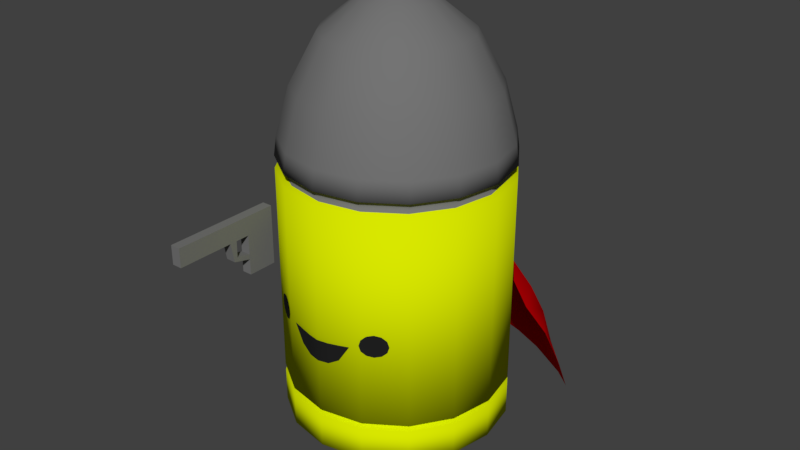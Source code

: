 # Source: Player.blend  (saved by Blender 2.79.0; exported with 4.5.12 LTS)
import bpy
from mathutils import Matrix  # noqa: F401  (used for matrix-valued properties, if any)

bpy.ops.wm.read_factory_settings(use_empty=True)
scene = bpy.context.scene
scene.name = 'Scene'

# ---- collections
col_collection_1 = bpy.data.collections.new('Collection 1'); scene.collection.children.link(col_collection_1)

# ---- materials (node trees are filled in below, after node groups)
mat_player_yellow = bpy.data.materials.new('Player yellow')
mat_player_yellow.alpha_threshold = 0.0
mat_player_yellow.roughness = 0.5
mat_player_grey = bpy.data.materials.new('Player Grey')
mat_player_grey.alpha_threshold = 0.0
mat_player_grey.roughness = 0.5
mat_player_black = bpy.data.materials.new('Player Black')
mat_player_black.alpha_threshold = 0.0
mat_player_black.roughness = 0.5
mat_player_red = bpy.data.materials.new('Player Red')
mat_player_red.alpha_threshold = 0.0
mat_player_red.roughness = 0.5

# ---- material node trees
mat_player_yellow.use_nodes = True; mat_player_yellow.node_tree.nodes.clear()
_N = mat_player_yellow.node_tree.nodes; _L = mat_player_yellow.node_tree.links
n0 = _N.new('ShaderNodeOutputMaterial'); n0.name = 'Material Output'; n0.location = (300, 300)
n1 = _N.new('ShaderNodeBsdfDiffuse'); n1.name = 'Diffuse BSDF'; n1.location = (10, 300)
n1.inputs[0].default_value = (0.6913, 0.8, 0.0, 1.0)
_L.new(n1.outputs[0], n0.inputs[0])
n0.is_active_output = True
mat_player_grey.use_nodes = True; mat_player_grey.node_tree.nodes.clear()
_N = mat_player_grey.node_tree.nodes; _L = mat_player_grey.node_tree.links
n0 = _N.new('ShaderNodeOutputMaterial'); n0.name = 'Material Output'; n0.location = (300, 300)
n1 = _N.new('ShaderNodeBsdfDiffuse'); n1.name = 'Diffuse BSDF'; n1.location = (10, 300)
n1.inputs[0].default_value = (0.1734, 0.1734, 0.1734, 1.0)
_L.new(n1.outputs[0], n0.inputs[0])
n0.is_active_output = True
mat_player_black.use_nodes = True; mat_player_black.node_tree.nodes.clear()
_N = mat_player_black.node_tree.nodes; _L = mat_player_black.node_tree.links
n0 = _N.new('ShaderNodeOutputMaterial'); n0.name = 'Material Output'; n0.location = (300, 300)
n1 = _N.new('ShaderNodeBsdfDiffuse'); n1.name = 'Diffuse BSDF'; n1.location = (10, 300)
n1.inputs[0].default_value = (0.01599, 0.01599, 0.01599, 1.0)
_L.new(n1.outputs[0], n0.inputs[0])
n0.is_active_output = True
mat_player_red.use_nodes = True; mat_player_red.node_tree.nodes.clear()
_N = mat_player_red.node_tree.nodes; _L = mat_player_red.node_tree.links
n0 = _N.new('ShaderNodeOutputMaterial'); n0.name = 'Material Output'; n0.location = (300, 300)
n1 = _N.new('ShaderNodeBsdfDiffuse'); n1.name = 'Diffuse BSDF'; n1.location = (10, 300)
n1.inputs[0].default_value = (0.8, 0.0, 0.00245, 1.0)
_L.new(n1.outputs[0], n0.inputs[0])
n0.is_active_output = True

# ---- world
world_world = bpy.data.worlds.new('World'); scene.world = world_world
world_world.color = (0.05088, 0.05088, 0.05088)
world_world.use_sun_shadow = False
world_world.sun_shadow_jitter_overblur = 0.0
world_world.cycles.sampling_method = 'MANUAL'

# ---- meshes
me_cylinder = bpy.data.meshes.new('Cylinder')
me_cylinder.from_pydata([(0.08079, 0.195, 0.08445), (0.07889, 0.1905, 0.6216), (0.1493, 0.1493, 0.08445), (0.1458, 0.1458, 0.6216), (0.195, 0.08079, 0.08445), (0.1905, 0.07889, 0.6216), (0.2105, -1.824e-08, 0.08424), (0.2061, -1.8e-08, 0.6216), (0.195, -0.08079, 0.08445), (0.1905, -0.07889, 0.6216), (0.1493, -0.1493, 0.08445), (0.1458, -0.1458, 0.6216), (0.08079, -0.195, 0.08445), (0.07889, -0.1905, 0.6216), (-0.001181, -4.451e-09, 0.08687), (0.06971, 0.1683, 0.7104), (0.1288, 0.1288, 0.7104), (0.1683, 0.06971, 0.7104), (0.1822, -1.642e-08, 0.7104), (0.1683, -0.06972, 0.7104), (0.1288, -0.1288, 0.7104), (0.06971, -0.1683, 0.7104), (0.05084, 0.1227, 0.8021), (0.09395, 0.09395, 0.8021), (0.1227, 0.05084, 0.8021), (0.1329, -1.401e-08, 0.8021), (0.1227, -0.05084, 0.8021), (0.09395, -0.09395, 0.8021), (0.05084, -0.1227, 0.8021), (0.02555, 0.06168, 0.8551), (0.04721, 0.04721, 0.8551), (0.06168, 0.02555, 0.8551), (0.06677, -8.437e-09, 0.8551), (0.06168, -0.02555, 0.8551), (0.04721, -0.04721, 0.8551), (0.02555, -0.06168, 0.8551), (0.00873, 0.02108, 0.8742), (0.01613, 0.01613, 0.8742), (0.02108, 0.00873, 0.8742), (0.02281, -5.507e-09, 0.8742), (0.02108, -0.00873, 0.8742), (0.01613, -0.01613, 0.8742), (0.00873, -0.02108, 0.8742), (0.08079, 0.195, 0.5855), (0.1493, 0.1493, 0.5855), (0.195, 0.08079, 0.5855), (0.2111, -1.833e-08, 0.5855), (0.195, -0.08079, 0.5855), (0.1493, -0.1493, 0.5855), (0.08079, -0.195, 0.5855), (0.08079, 0.195, 0.5629), (0.1493, 0.1493, 0.5629), (0.195, 0.08079, 0.5629), (0.2111, -1.833e-08, 0.5629), (0.195, -0.08079, 0.5629), (0.1493, -0.1493, 0.5629), (0.08079, -0.195, 0.5629), (0.07581, -0.183, 0.5855), (0.1401, -0.1401, 0.5855), (0.183, -0.07581, 0.5855), (0.1981, -1.82e-08, 0.5855), (0.183, 0.07581, 0.5855), (0.1401, 0.1401, 0.5855), (0.07581, 0.183, 0.5855), (0.07581, 0.183, 0.5629), (0.1401, 0.1401, 0.5629), (0.183, 0.07581, 0.5629), (0.1981, -1.82e-08, 0.5629), (0.183, -0.07581, 0.5629), (0.1401, -0.1401, 0.5629), (0.07581, -0.183, 0.5629), (0.08079, 0.195, 0.1614), (0.08079, 0.195, 0.1487), (0.1493, 0.1493, 0.1614), (0.1493, 0.1493, 0.1487), (0.195, 0.08079, 0.1614), (0.195, 0.08079, 0.1487), (0.2111, -1.833e-08, 0.1614), (0.2111, -1.833e-08, 0.1487), (0.195, -0.08079, 0.1614), (0.195, -0.08079, 0.1487), (0.1493, -0.1493, 0.1614), (0.1493, -0.1493, 0.1487), (0.08079, -0.195, 0.1614), (0.08079, -0.195, 0.1487), (0.07507, 0.1812, 0.1614), (0.07507, 0.1812, 0.1487), (0.1387, 0.1387, 0.1614), (0.1387, 0.1387, 0.1487), (0.1812, 0.07507, 0.1614), (0.1812, 0.07507, 0.1487), (0.1962, -1.833e-08, 0.1614), (0.1962, -1.833e-08, 0.1487), (0.1812, -0.07507, 0.1614), (0.1812, -0.07507, 0.1487), (0.1387, -0.1387, 0.1614), (0.1387, -0.1387, 0.1487), (0.07507, -0.1812, 0.1614), (0.07507, -0.1812, 0.1487), (0.09138, 0.03986, 0.08323), (0.09138, 0.05207, 0.0238), (0.09138, 0.03986, 0.009848), (0.09138, 0.02157, 0.002152), (0.1022, 0.01868, 0.09595), (0.1113, 0.03452, 0.08323), (0.1174, 0.0451, 0.0642), (0.1196, 0.04881, 0.04288), (0.1174, 0.0451, 0.0238), (0.1113, 0.03452, 0.009848), (0.1022, 0.01868, 0.002152), (0.09138, -4.255e-09, 0.1004), (0.1101, 0.01079, 0.09595), (0.1259, 0.01993, 0.08323), (0.1365, 0.02604, 0.0642), (0.1402, 0.02818, 0.04288), (0.1365, 0.02604, 0.0238), (0.1259, 0.01993, 0.009848), (0.1101, 0.01079, 0.002152), (0.1129, 1.885e-10, 0.09595), (0.1312, -6.514e-10, 0.08323), (0.1435, -2.331e-09, 0.0642), (0.1477, -6.514e-10, 0.04288), (0.1435, -2.331e-09, 0.0238), (0.1312, -6.514e-10, 0.009848), (0.1129, 1.885e-10, 0.002152), (0.1101, -0.01079, 0.09595), (0.1259, -0.01993, 0.08323), (0.1365, -0.02604, 0.0642), (0.1402, -0.02818, 0.04288), (0.1365, -0.02604, 0.0238), (0.1259, -0.01993, 0.009848), (0.1101, -0.01079, 0.002152), (0.1022, -0.01868, 0.09595), (0.1113, -0.03452, 0.08323), (0.1174, -0.0451, 0.0642), (0.1196, -0.04881, 0.04288), (0.1174, -0.0451, 0.0238), (0.1113, -0.03452, 0.009848), (0.1022, -0.01868, 0.002152), (0.09138, -0.02157, 0.09595), (0.09138, -0.03986, 0.08323), (0.09138, -0.05207, 0.0642), (0.09138, -0.05637, 0.04288), (0.09138, -0.05207, 0.0238), (0.09138, -0.03986, 0.009848), (0.09138, -0.02157, 0.002152), (0.08059, -0.01868, 0.09595), (0.07145, -0.03452, 0.08323), (0.06534, -0.0451, 0.0642), (0.0632, -0.04881, 0.04288), (0.06534, -0.0451, 0.0238), (0.07145, -0.03452, 0.009848), (0.08059, -0.01868, 0.002152), (0.0727, -0.01079, 0.09595), (0.05686, -0.01993, 0.08323), (0.04628, -0.02604, 0.0642), (0.04256, -0.02818, 0.04288), (0.04628, -0.02604, 0.0238), (0.05686, -0.01993, 0.009848), (0.0727, -0.01079, 0.002152), (0.06981, 1.028e-09, 0.09595), (0.05152, 4.388e-09, 0.08323), (0.0393, 2.708e-09, 0.0642), (0.03501, 4.388e-09, 0.04288), (0.0393, 2.708e-09, 0.0238), (0.05152, 4.388e-09, 0.009848), (0.06981, 1.028e-09, 0.002152), (0.0727, 0.01079, 0.09595), (0.05686, 0.01993, 0.08323), (0.04628, 0.02604, 0.0642), (0.04256, 0.02818, 0.04288), (0.04628, 0.02604, 0.0238), (0.05686, 0.01993, 0.009848), (0.0727, 0.01079, 0.002152), (0.09138, 7.5e-16, 0.0), (0.08059, 0.01868, 0.09595), (0.07145, 0.03452, 0.08323), (0.06534, 0.0451, 0.0642), (0.0632, 0.04881, 0.04288), (0.06534, 0.0451, 0.0238), (0.07145, 0.03452, 0.009848), (0.08059, 0.01868, 0.002152), (0.09138, 0.02157, 0.09595), (0.09138, 0.05207, 0.0642), (0.09138, 0.05637, 0.04288), (0.0, 0.2111, 0.08445), (0.0, 0.2061, 0.6216), (-0.08079, 0.195, 0.08445), (-0.07889, 0.1905, 0.6216), (-0.1493, 0.1493, 0.08445), (-0.1458, 0.1458, 0.6216), (-0.195, 0.08079, 0.08445), (-0.1905, 0.07889, 0.6216), (-0.2105, -1.824e-08, 0.08424), (-0.2061, -1.8e-08, 0.6216), (-0.195, -0.08079, 0.08445), (-0.1905, -0.07889, 0.6216), (-0.1493, -0.1493, 0.08445), (-0.1458, -0.1458, 0.6216), (-0.08079, -0.195, 0.08445), (-0.07889, -0.1905, 0.6216), (0.0, -0.2111, 0.08445), (0.0, -0.2061, 0.6216), (0.001181, -4.451e-09, 0.08687), (-0.06971, 0.1683, 0.7104), (0.0, 0.1822, 0.7104), (-0.1288, 0.1288, 0.7104), (-0.1683, 0.06971, 0.7104), (-0.1822, -1.642e-08, 0.7104), (-0.1683, -0.06972, 0.7104), (-0.1288, -0.1288, 0.7104), (-0.06971, -0.1683, 0.7104), (0.0, -0.1822, 0.7104), (-0.05084, 0.1227, 0.8021), (0.0, 0.1329, 0.8021), (-0.09395, 0.09395, 0.8021), (-0.1227, 0.05084, 0.8021), (-0.1329, -1.401e-08, 0.8021), (-0.1227, -0.05084, 0.8021), (-0.09395, -0.09395, 0.8021), (-0.05084, -0.1227, 0.8021), (0.0, -0.1329, 0.8021), (-0.02555, 0.06168, 0.8551), (0.0, 0.06677, 0.8551), (-0.04721, 0.04721, 0.8551), (-0.06168, 0.02555, 0.8551), (-0.06677, -8.437e-09, 0.8551), (-0.06168, -0.02555, 0.8551), (-0.04721, -0.04721, 0.8551), (-0.02555, -0.06168, 0.8551), (0.0, -0.06677, 0.8551), (-0.00873, 0.02108, 0.8742), (0.0, 0.02281, 0.8742), (-0.01613, 0.01613, 0.8742), (-0.02108, 0.00873, 0.8742), (-0.02281, -5.507e-09, 0.8742), (-0.02108, -0.00873, 0.8742), (-0.01613, -0.01613, 0.8742), (-0.00873, -0.02108, 0.8742), (0.0, -0.02281, 0.8742), (0.0, -3.987e-09, 0.8803), (0.0, 0.2111, 0.5855), (-0.08079, 0.195, 0.5855), (-0.1493, 0.1493, 0.5855), (-0.195, 0.08079, 0.5855), (-0.2111, -1.833e-08, 0.5855), (-0.195, -0.08079, 0.5855), (-0.1493, -0.1493, 0.5855), (-0.08079, -0.195, 0.5855), (0.0, -0.2111, 0.5855), (-0.08079, 0.195, 0.5629), (-0.1493, 0.1493, 0.5629), (-0.195, 0.08079, 0.5629), (-0.2111, -1.833e-08, 0.5629), (-0.195, -0.08079, 0.5629), (-0.1493, -0.1493, 0.5629), (-0.08079, -0.195, 0.5629), (0.0, -0.2111, 0.5629), (0.0, 0.2111, 0.5629), (0.0, 0.1981, 0.5629), (0.0, 0.1981, 0.5855), (0.0, -0.1981, 0.5855), (-0.07581, -0.183, 0.5855), (-0.1401, -0.1401, 0.5855), (-0.183, -0.07581, 0.5855), (-0.1981, -1.82e-08, 0.5855), (-0.183, 0.07581, 0.5855), (-0.1401, 0.1401, 0.5855), (-0.07581, 0.183, 0.5855), (-0.07581, 0.183, 0.5629), (-0.1401, 0.1401, 0.5629), (-0.183, 0.07581, 0.5629), (-0.1981, -1.82e-08, 0.5629), (-0.183, -0.07581, 0.5629), (-0.1401, -0.1401, 0.5629), (-0.07581, -0.183, 0.5629), (0.0, -0.1981, 0.5629), (-0.08079, 0.195, 0.1614), (-0.08079, 0.195, 0.1487), (-0.1493, 0.1493, 0.1614), (-0.1493, 0.1493, 0.1487), (-0.195, 0.08079, 0.1614), (-0.195, 0.08079, 0.1487), (-0.2111, -1.833e-08, 0.1614), (-0.2111, -1.833e-08, 0.1487), (-0.195, -0.08079, 0.1614), (-0.195, -0.08079, 0.1487), (-0.1493, -0.1493, 0.1614), (-0.1493, -0.1493, 0.1487), (-0.08079, -0.195, 0.1614), (-0.08079, -0.195, 0.1487), (0.0, -0.2111, 0.1614), (0.0, -0.2111, 0.1487), (0.0, 0.2111, 0.1487), (0.0, 0.2111, 0.1614), (-0.07507, 0.1812, 0.1614), (-0.07507, 0.1812, 0.1487), (-0.1387, 0.1387, 0.1614), (-0.1387, 0.1387, 0.1487), (-0.1812, 0.07507, 0.1614), (-0.1812, 0.07507, 0.1487), (-0.1962, -1.833e-08, 0.1614), (-0.1962, -1.833e-08, 0.1487), (-0.1812, -0.07507, 0.1614), (-0.1812, -0.07507, 0.1487), (-0.1387, -0.1387, 0.1614), (-0.1387, -0.1387, 0.1487), (-0.07507, -0.1812, 0.1614), (-0.07507, -0.1812, 0.1487), (0.0, -0.1962, 0.1614), (0.0, -0.1962, 0.1487), (0.0, 0.1962, 0.1487), (0.0, 0.1962, 0.1614), (-0.09138, 0.03986, 0.08323), (-0.09138, 0.05207, 0.0238), (-0.09138, 0.03986, 0.009848), (-0.09138, 0.02157, 0.002152), (-0.1022, 0.01868, 0.09595), (-0.1113, 0.03452, 0.08323), (-0.1174, 0.0451, 0.0642), (-0.1196, 0.04881, 0.04288), (-0.1174, 0.0451, 0.0238), (-0.1113, 0.03452, 0.009848), (-0.1022, 0.01868, 0.002152), (-0.09138, -4.255e-09, 0.1004), (-0.1101, 0.01079, 0.09595), (-0.1259, 0.01993, 0.08323), (-0.1365, 0.02604, 0.0642), (-0.1402, 0.02818, 0.04288), (-0.1365, 0.02604, 0.0238), (-0.1259, 0.01993, 0.009848), (-0.1101, 0.01079, 0.002152), (-0.1129, 1.885e-10, 0.09595), (-0.1312, -6.514e-10, 0.08323), (-0.1435, -2.331e-09, 0.0642), (-0.1477, -6.514e-10, 0.04288), (-0.1435, -2.331e-09, 0.0238), (-0.1312, -6.514e-10, 0.009848), (-0.1129, 1.885e-10, 0.002152), (-0.1101, -0.01079, 0.09595), (-0.1259, -0.01993, 0.08323), (-0.1365, -0.02604, 0.0642), (-0.1402, -0.02818, 0.04288), (-0.1365, -0.02604, 0.0238), (-0.1259, -0.01993, 0.009848), (-0.1101, -0.01079, 0.002152), (-0.1022, -0.01868, 0.09595), (-0.1113, -0.03452, 0.08323), (-0.1174, -0.0451, 0.0642), (-0.1196, -0.04881, 0.04288), (-0.1174, -0.0451, 0.0238), (-0.1113, -0.03452, 0.009848), (-0.1022, -0.01868, 0.002152), (-0.09138, -0.02157, 0.09595), (-0.09138, -0.03986, 0.08323), (-0.09138, -0.05207, 0.0642), (-0.09138, -0.05637, 0.04288), (-0.09138, -0.05207, 0.0238), (-0.09138, -0.03986, 0.009848), (-0.09138, -0.02157, 0.002152), (-0.08059, -0.01868, 0.09595), (-0.07145, -0.03452, 0.08323), (-0.06534, -0.0451, 0.0642), (-0.0632, -0.04881, 0.04288), (-0.06534, -0.0451, 0.0238), (-0.07145, -0.03452, 0.009848), (-0.08059, -0.01868, 0.002152), (-0.0727, -0.01079, 0.09595), (-0.05686, -0.01993, 0.08323), (-0.04628, -0.02604, 0.0642), (-0.04256, -0.02818, 0.04288), (-0.04628, -0.02604, 0.0238), (-0.05686, -0.01993, 0.009848), (-0.0727, -0.01079, 0.002152), (-0.06981, 1.028e-09, 0.09595), (-0.05152, 4.388e-09, 0.08323), (-0.0393, 2.708e-09, 0.0642), (-0.03501, 4.388e-09, 0.04288), (-0.0393, 2.708e-09, 0.0238), (-0.05152, 4.388e-09, 0.009848), (-0.06981, 1.028e-09, 0.002152), (-0.0727, 0.01079, 0.09595), (-0.05686, 0.01993, 0.08323), (-0.04628, 0.02604, 0.0642), (-0.04256, 0.02818, 0.04288), (-0.04628, 0.02604, 0.0238), (-0.05686, 0.01993, 0.009848), (-0.0727, 0.01079, 0.002152), (-0.09138, 7.5e-16, 0.0), (-0.08059, 0.01868, 0.09595), (-0.07145, 0.03452, 0.08323), (-0.06534, 0.0451, 0.0642), (-0.0632, 0.04881, 0.04288), (-0.06534, 0.0451, 0.0238), (-0.07145, 0.03452, 0.009848), (-0.08059, 0.01868, 0.002152), (-0.09138, 0.02157, 0.09595), (-0.09138, 0.05207, 0.0642), (-0.09138, 0.05637, 0.04288), (-0.2021, -0.1728, 0.4232), (-0.2021, -0.1728, 0.4607), (-0.2221, -0.1728, 0.4232), (-0.2221, -0.1728, 0.4607), (-0.2021, -0.1141, 0.4232), (-0.2021, -0.1141, 0.4607), (-0.2221, -0.1141, 0.4232), (-0.2221, -0.1141, 0.4607), (-0.2021, -0.1728, 0.3434), (-0.2221, -0.1728, 0.3434), (-0.2021, -0.1141, 0.3434), (-0.2221, -0.1141, 0.3434), (-0.2021, -0.3274, 0.4232), (-0.2021, -0.3274, 0.4607), (-0.2221, -0.3274, 0.4232), (-0.2221, -0.3274, 0.4607), (-0.2221, -0.2007, 0.4232), (-0.2221, -0.2153, 0.4232), (-0.2221, -0.2153, 0.4607), (-0.2221, -0.2007, 0.4607), (-0.2021, -0.2007, 0.4607), (-0.2021, -0.2153, 0.4607), (-0.2021, -0.2153, 0.4232), (-0.2021, -0.2007, 0.4232), (-0.2021, -0.1728, 0.3848), (-0.2021, -0.1728, 0.3748), (-0.2021, -0.1141, 0.3748), (-0.2021, -0.1141, 0.3848), (-0.2221, -0.1141, 0.3848), (-0.2221, -0.1141, 0.3748), (-0.2221, -0.1728, 0.3748), (-0.2221, -0.1728, 0.3848), (-0.2221, -0.2086, 0.3841), (-0.2021, -0.2086, 0.3841), (-0.2021, -0.2013, 0.3905), (-0.2221, -0.2013, 0.3905), (0.06177, -0.2019, 0.3124), (0.02073, -0.21, 0.2675), (0.04138, -0.2059, 0.28), (0.04125, -0.2059, 0.3096), (0.0206, -0.21, 0.3075), (0.1019, -0.184, 0.3431), (0.1127, -0.1768, 0.3402), (0.1206, -0.1715, 0.3324), (0.1234, -0.1696, 0.3216), (0.1206, -0.1715, 0.3108), (0.1127, -0.1768, 0.303), (0.1019, -0.1839, 0.3001), (0.09117, -0.1912, 0.303), (0.0833, -0.1964, 0.3108), (0.08041, -0.1982, 0.3216), (0.0833, -0.1964, 0.3324), (0.09117, -0.1912, 0.3402), (0.1018, -0.184, 0.3215), (-0.06177, -0.2019, 0.3124), (-0.02073, -0.21, 0.2675), (-0.04138, -0.2059, 0.28), (-0.04125, -0.2059, 0.3096), (-0.0206, -0.21, 0.3075), (-0.1019, -0.184, 0.3431), (-0.1127, -0.1768, 0.3402), (-0.1206, -0.1715, 0.3324), (-0.1234, -0.1696, 0.3216), (-0.1206, -0.1715, 0.3108), (-0.1127, -0.1768, 0.303), (-0.1019, -0.1839, 0.3001), (-0.09117, -0.1912, 0.303), (-0.0833, -0.1964, 0.3108), (-0.08041, -0.1982, 0.3216), (-0.0833, -0.1964, 0.3324), (-0.09117, -0.1912, 0.3402), (0.0, -0.2141, 0.2667), (0.0, -0.2141, 0.3079), (-0.1018, -0.184, 0.3215), (-0.1849, 0.1001, 0.3527), (-0.1223, 0.2948, 0.08823), (-0.2551, 0.1911, 0.1092), (-0.05713, 0.3231, 0.08815), (-0.204, 0.2465, 0.08877), (-0.1423, 0.1606, 0.3534), (-0.09383, 0.1922, 0.3526), (-0.04443, 0.2069, 0.352), (-0.2491, 0.1707, 0.165), (-0.2236, 0.1559, 0.2307), (-0.1975, 0.1262, 0.2904), (-0.1626, 0.1953, 0.29), (-0.1791, 0.2167, 0.2327), (-0.196, 0.225, 0.1665), (-0.1058, 0.2333, 0.2889), (-0.1132, 0.2599, 0.2311), (-0.1176, 0.2719, 0.1665), (-0.04817, 0.2554, 0.2871), (-0.05065, 0.285, 0.2303), (-0.05338, 0.2993, 0.1665), (0.1849, 0.1001, 0.3527), (0.1223, 0.2948, 0.08823), (0.2551, 0.1911, 0.1092), (0.05713, 0.3231, 0.08815), (-3.725e-09, 0.2146, 0.3526), (-3.725e-09, 0.3395, 0.08884), (0.204, 0.2465, 0.08877), (0.1423, 0.1606, 0.3534), (0.09383, 0.1922, 0.3526), (0.04443, 0.2069, 0.352), (0.2491, 0.1707, 0.165), (0.2236, 0.1559, 0.2307), (0.1975, 0.1262, 0.2904), (-3.725e-09, 0.2661, 0.2875), (-3.725e-09, 0.2985, 0.231), (-3.725e-09, 0.3151, 0.1671), (0.1626, 0.1953, 0.29), (0.1791, 0.2167, 0.2327), (0.196, 0.225, 0.1665), (0.1058, 0.2333, 0.2889), (0.1132, 0.2599, 0.2311), (0.1176, 0.2719, 0.1665), (0.04817, 0.2554, 0.2871), (0.05065, 0.285, 0.2303), (0.05338, 0.2993, 0.1665)], [], [(241, 186, 1, 43), (43, 1, 3, 44), (44, 3, 5, 45), (45, 5, 7, 46), (46, 7, 9, 47), (47, 9, 11, 48), (48, 11, 13, 49), (49, 13, 202, 249), (11, 9, 19, 20), (4, 6, 14), (0, 2, 14), (10, 12, 14), (6, 8, 14), (2, 4, 14), (12, 201, 14), (185, 0, 14), (8, 10, 14), (7, 5, 17, 18), (3, 1, 15, 16), (13, 11, 20, 21), (9, 7, 18, 19), (5, 3, 16, 17), (202, 13, 21, 212), (1, 186, 205, 15), (24, 23, 30, 31), (20, 19, 26, 27), (21, 20, 27, 28), (212, 21, 28, 221), (15, 205, 214, 22), (16, 15, 22, 23), (17, 16, 23, 24), (18, 17, 24, 25), (19, 18, 25, 26), (230, 35, 42, 239), (25, 24, 31, 32), (26, 25, 32, 33), (27, 26, 33, 34), (28, 27, 34, 35), (221, 28, 35, 230), (22, 214, 223, 29), (23, 22, 29, 30), (29, 223, 232, 36), (30, 29, 36, 37), (31, 30, 37, 38), (32, 31, 38, 39), (33, 32, 39, 40), (34, 33, 40, 41), (35, 34, 41, 42), (41, 40, 240), (42, 41, 240), (239, 42, 240), (36, 232, 240), (37, 36, 240), (38, 37, 240), (39, 38, 240), (40, 39, 240), (50, 258, 259, 64), (241, 43, 63, 260), (43, 44, 62, 63), (294, 258, 50, 71), (71, 50, 51, 73), (73, 51, 52, 75), (75, 52, 53, 77), (77, 53, 54, 79), (79, 54, 55, 81), (81, 55, 56, 83), (83, 56, 257, 291), (70, 57, 261, 276), (69, 58, 57, 70), (68, 59, 58, 69), (67, 60, 59, 68), (66, 61, 60, 67), (65, 62, 61, 66), (64, 63, 62, 65), (259, 260, 63, 64), (51, 50, 64, 65), (52, 51, 65, 66), (49, 249, 261, 57), (53, 52, 66, 67), (48, 49, 57, 58), (54, 53, 67, 68), (47, 48, 58, 59), (55, 54, 68, 69), (46, 47, 59, 60), (56, 55, 69, 70), (45, 46, 60, 61), (257, 56, 70, 276), (44, 45, 61, 62), (74, 72, 86, 88), (73, 75, 89, 87), (76, 74, 88, 90), (12, 84, 292, 201), (10, 82, 84, 12), (75, 77, 91, 89), (8, 80, 82, 10), (6, 78, 80, 8), (78, 76, 90, 92), (4, 76, 78, 6), (2, 74, 76, 4), (77, 79, 93, 91), (0, 72, 74, 2), (185, 293, 72, 0), (80, 78, 92, 94), (98, 97, 309, 310), (96, 95, 97, 98), (94, 93, 95, 96), (92, 91, 93, 94), (90, 89, 91, 92), (88, 87, 89, 90), (86, 85, 87, 88), (311, 312, 85, 86), (71, 73, 87, 85), (292, 84, 98, 310), (72, 293, 311, 86), (83, 291, 309, 97), (294, 71, 85, 312), (84, 82, 96, 98), (81, 83, 97, 95), (82, 80, 94, 96), (79, 81, 95, 93), (100, 184, 106, 107), (183, 99, 104, 105), (182, 110, 103), (174, 102, 109), (101, 100, 107, 108), (184, 183, 105, 106), (99, 182, 103, 104), (102, 101, 108, 109), (174, 109, 117), (108, 107, 115, 116), (106, 105, 113, 114), (104, 103, 111, 112), (109, 108, 116, 117), (107, 106, 114, 115), (105, 104, 112, 113), (103, 110, 111), (112, 111, 118, 119), (117, 116, 123, 124), (115, 114, 121, 122), (113, 112, 119, 120), (111, 110, 118), (174, 117, 124), (116, 115, 122, 123), (114, 113, 120, 121), (124, 123, 130, 131), (122, 121, 128, 129), (120, 119, 126, 127), (118, 110, 125), (174, 124, 131), (123, 122, 129, 130), (121, 120, 127, 128), (119, 118, 125, 126), (125, 110, 132), (174, 131, 138), (130, 129, 136, 137), (128, 127, 134, 135), (126, 125, 132, 133), (131, 130, 137, 138), (129, 128, 135, 136), (127, 126, 133, 134), (137, 136, 143, 144), (135, 134, 141, 142), (133, 132, 139, 140), (138, 137, 144, 145), (136, 135, 142, 143), (134, 133, 140, 141), (132, 110, 139), (174, 138, 145), (145, 144, 151, 152), (143, 142, 149, 150), (141, 140, 147, 148), (139, 110, 146), (174, 145, 152), (144, 143, 150, 151), (142, 141, 148, 149), (140, 139, 146, 147), (150, 149, 156, 157), (148, 147, 154, 155), (146, 110, 153), (174, 152, 159), (151, 150, 157, 158), (149, 148, 155, 156), (147, 146, 153, 154), (152, 151, 158, 159), (174, 159, 166), (158, 157, 164, 165), (156, 155, 162, 163), (154, 153, 160, 161), (159, 158, 165, 166), (157, 156, 163, 164), (155, 154, 161, 162), (153, 110, 160), (163, 162, 169, 170), (161, 160, 167, 168), (166, 165, 172, 173), (164, 163, 170, 171), (162, 161, 168, 169), (160, 110, 167), (174, 166, 173), (165, 164, 171, 172), (173, 172, 180, 181), (171, 170, 178, 179), (169, 168, 176, 177), (167, 110, 175), (174, 173, 181), (172, 171, 179, 180), (170, 169, 177, 178), (168, 167, 175, 176), (177, 176, 99, 183), (175, 110, 182), (174, 181, 102), (180, 179, 100, 101), (178, 177, 183, 184), (176, 175, 182, 99), (181, 180, 101, 102), (179, 178, 184, 100), (241, 242, 188, 186), (242, 243, 190, 188), (243, 244, 192, 190), (244, 245, 194, 192), (245, 246, 196, 194), (246, 247, 198, 196), (247, 248, 200, 198), (248, 249, 202, 200), (198, 210, 209, 196), (191, 203, 193), (187, 203, 189), (197, 203, 199), (193, 203, 195), (189, 203, 191), (199, 203, 201), (185, 203, 187), (195, 203, 197), (194, 208, 207, 192), (190, 206, 204, 188), (200, 211, 210, 198), (196, 209, 208, 194), (192, 207, 206, 190), (202, 212, 211, 200), (188, 204, 205, 186), (216, 225, 224, 215), (210, 219, 218, 209), (211, 220, 219, 210), (212, 221, 220, 211), (204, 213, 214, 205), (206, 215, 213, 204), (207, 216, 215, 206), (208, 217, 216, 207), (209, 218, 217, 208), (230, 239, 238, 229), (217, 226, 225, 216), (218, 227, 226, 217), (219, 228, 227, 218), (220, 229, 228, 219), (221, 230, 229, 220), (213, 222, 223, 214), (215, 224, 222, 213), (222, 231, 232, 223), (224, 233, 231, 222), (225, 234, 233, 224), (226, 235, 234, 225), (227, 236, 235, 226), (228, 237, 236, 227), (229, 238, 237, 228), (237, 240, 236), (238, 240, 237), (239, 240, 238), (231, 240, 232), (233, 240, 231), (234, 240, 233), (235, 240, 234), (236, 240, 235), (250, 269, 259, 258), (241, 260, 268, 242), (242, 268, 267, 243), (294, 277, 250, 258), (277, 279, 251, 250), (279, 281, 252, 251), (281, 283, 253, 252), (283, 285, 254, 253), (285, 287, 255, 254), (287, 289, 256, 255), (289, 291, 257, 256), (275, 276, 261, 262), (274, 275, 262, 263), (273, 274, 263, 264), (272, 273, 264, 265), (271, 272, 265, 266), (270, 271, 266, 267), (269, 270, 267, 268), (259, 269, 268, 260), (251, 270, 269, 250), (252, 271, 270, 251), (248, 262, 261, 249), (253, 272, 271, 252), (247, 263, 262, 248), (254, 273, 272, 253), (246, 264, 263, 247), (255, 274, 273, 254), (245, 265, 264, 246), (256, 275, 274, 255), (244, 266, 265, 245), (257, 276, 275, 256), (243, 267, 266, 244), (280, 298, 296, 278), (279, 297, 299, 281), (282, 300, 298, 280), (199, 201, 292, 290), (197, 199, 290, 288), (281, 299, 301, 283), (195, 197, 288, 286), (193, 195, 286, 284), (284, 302, 300, 282), (191, 193, 284, 282), (189, 191, 282, 280), (283, 301, 303, 285), (187, 189, 280, 278), (185, 187, 278, 293), (286, 304, 302, 284), (308, 310, 309, 307), (306, 308, 307, 305), (304, 306, 305, 303), (302, 304, 303, 301), (300, 302, 301, 299), (298, 300, 299, 297), (296, 298, 297, 295), (311, 296, 295, 312), (277, 295, 297, 279), (292, 310, 308, 290), (278, 296, 311, 293), (289, 307, 309, 291), (294, 312, 295, 277), (290, 308, 306, 288), (287, 305, 307, 289), (288, 306, 304, 286), (285, 303, 305, 287), (314, 321, 320, 398), (397, 319, 318, 313), (396, 317, 324), (388, 323, 316), (315, 322, 321, 314), (398, 320, 319, 397), (313, 318, 317, 396), (316, 323, 322, 315), (388, 331, 323), (322, 330, 329, 321), (320, 328, 327, 319), (318, 326, 325, 317), (323, 331, 330, 322), (321, 329, 328, 320), (319, 327, 326, 318), (317, 325, 324), (326, 333, 332, 325), (331, 338, 337, 330), (329, 336, 335, 328), (327, 334, 333, 326), (325, 332, 324), (388, 338, 331), (330, 337, 336, 329), (328, 335, 334, 327), (338, 345, 344, 337), (336, 343, 342, 335), (334, 341, 340, 333), (332, 339, 324), (388, 345, 338), (337, 344, 343, 336), (335, 342, 341, 334), (333, 340, 339, 332), (339, 346, 324), (388, 352, 345), (344, 351, 350, 343), (342, 349, 348, 341), (340, 347, 346, 339), (345, 352, 351, 344), (343, 350, 349, 342), (341, 348, 347, 340), (351, 358, 357, 350), (349, 356, 355, 348), (347, 354, 353, 346), (352, 359, 358, 351), (350, 357, 356, 349), (348, 355, 354, 347), (346, 353, 324), (388, 359, 352), (359, 366, 365, 358), (357, 364, 363, 356), (355, 362, 361, 354), (353, 360, 324), (388, 366, 359), (358, 365, 364, 357), (356, 363, 362, 355), (354, 361, 360, 353), (364, 371, 370, 363), (362, 369, 368, 361), (360, 367, 324), (388, 373, 366), (365, 372, 371, 364), (363, 370, 369, 362), (361, 368, 367, 360), (366, 373, 372, 365), (388, 380, 373), (372, 379, 378, 371), (370, 377, 376, 369), (368, 375, 374, 367), (373, 380, 379, 372), (371, 378, 377, 370), (369, 376, 375, 368), (367, 374, 324), (377, 384, 383, 376), (375, 382, 381, 374), (380, 387, 386, 379), (378, 385, 384, 377), (376, 383, 382, 375), (374, 381, 324), (388, 387, 380), (379, 386, 385, 378), (387, 395, 394, 386), (385, 393, 392, 384), (383, 391, 390, 382), (381, 389, 324), (388, 395, 387), (386, 394, 393, 385), (384, 392, 391, 383), (382, 390, 389, 381), (391, 397, 313, 390), (389, 396, 324), (388, 316, 395), (394, 315, 314, 393), (392, 398, 397, 391), (390, 313, 396, 389), (395, 316, 315, 394), (393, 314, 398, 392), (417, 416, 413, 414), (401, 402, 406, 405), (405, 406, 404, 403), (403, 404, 400, 399), (425, 424, 407, 409), (406, 402, 400, 404), (408, 410, 409, 407), (429, 428, 410, 408), (424, 429, 408, 407), (428, 425, 409, 410), (411, 412, 414, 413), (421, 420, 412, 411), (420, 417, 414, 412), (416, 421, 411, 413), (401, 399, 422, 415), (432, 424, 423, 433), (400, 402, 418, 419), (419, 418, 417, 420), (399, 400, 419, 422), (422, 419, 420, 421), (402, 401, 415, 418), (418, 415, 416, 417), (405, 403, 426, 427), (427, 426, 425, 428), (399, 401, 430, 423), (431, 429, 424, 432), (401, 405, 427, 430), (430, 427, 428, 429), (403, 399, 423, 426), (426, 423, 424, 425), (433, 423, 430, 434), (434, 430, 429, 431), (415, 434, 431, 416), (422, 433, 434, 415), (416, 431, 432, 421), (421, 432, 433, 422), (436, 439, 471, 470), (437, 438, 439, 436), (435, 438, 437), (450, 449, 452), (449, 448, 452), (448, 447, 452), (447, 446, 452), (446, 445, 452), (445, 444, 452), (444, 443, 452), (440, 451, 452), (441, 440, 452), (443, 442, 452), (451, 450, 452), (442, 441, 452), (454, 470, 471, 457), (455, 454, 457, 456), (453, 455, 456), (468, 472, 467), (467, 472, 466), (466, 472, 465), (465, 472, 464), (464, 472, 463), (463, 472, 462), (462, 472, 461), (458, 472, 469), (459, 472, 458), (461, 472, 460), (469, 472, 468), (460, 472, 459), (481, 486, 477, 475), (492, 508, 498, 476), (486, 489, 474, 477), (489, 492, 476, 474), (479, 480, 490, 487), (487, 490, 491, 488), (488, 491, 492, 489), (478, 479, 487, 484), (484, 487, 488, 485), (485, 488, 489, 486), (480, 497, 506, 490), (490, 506, 507, 491), (491, 507, 508, 492), (473, 478, 484, 483), (483, 484, 485, 482), (482, 485, 486, 481), (503, 495, 499, 511), (517, 496, 498, 508), (511, 499, 494, 514), (514, 494, 496, 517), (501, 512, 515, 502), (512, 513, 516, 515), (513, 514, 517, 516), (500, 509, 512, 501), (509, 510, 513, 512), (510, 511, 514, 513), (502, 515, 506, 497), (515, 516, 507, 506), (516, 517, 508, 507), (493, 505, 509, 500), (505, 504, 510, 509), (504, 503, 511, 510)])
me_cylinder.polygons.foreach_set('use_smooth', [1, 1, 1, 1, 1, 1, 1, 1, 1, 1, 1, 1, 1, 1, 1, 1, 1, 1, 1, 1, 1, 1, 1, 1, 1, 1, 1, 1, 1, 1, 1, 1, 1, 1, 1, 1, 1, 1, 1, 1, 1, 1, 1, 1, 1, 1, 1, 1, 1, 1, 1, 1, 1, 1, 1, 1, 1, 1, 1, 1, 1, 1, 1, 1, 1, 1, 1, 1, 1, 1, 1, 1, 1, 1, 1, 1, 1, 1, 1, 1, 1, 1, 1, 1, 1, 1, 1, 1, 1, 1, 1, 1, 1, 1, 1, 1, 1, 1, 1, 1, 1, 1, 1, 1, 1, 1, 1, 1, 1, 1, 1, 1, 1, 1, 1, 1, 1, 1, 1, 1, 1, 1, 1, 1, 1, 1, 1, 1, 1, 1, 1, 1, 1, 1, 1, 1, 1, 1, 1, 1, 1, 1, 1, 1, 1, 1, 1, 1, 1, 1, 1, 1, 1, 1, 1, 1, 1, 1, 1, 1, 1, 1, 1, 1, 1, 1, 1, 1, 1, 1, 1, 1, 1, 1, 1, 1, 1, 1, 1, 1, 1, 1, 1, 1, 1, 1, 1, 1, 1, 1, 1, 1, 1, 1, 1, 1, 1, 1, 1, 1, 1, 1, 1, 1, 1, 1, 1, 1, 1, 1, 1, 1, 1, 1, 1, 1, 1, 1, 1, 1, 1, 1, 1, 1, 1, 1, 1, 1, 1, 1, 1, 1, 1, 1, 1, 1, 1, 1, 1, 1, 1, 1, 1, 1, 1, 1, 1, 1, 1, 1, 1, 1, 1, 1, 1, 1, 1, 1, 1, 1, 1, 1, 1, 1, 1, 1, 1, 1, 1, 1, 1, 1, 1, 1, 1, 1, 1, 1, 1, 1, 1, 1, 1, 1, 1, 1, 1, 1, 1, 1, 1, 1, 1, 1, 1, 1, 1, 1, 1, 1, 1, 1, 1, 1, 1, 1, 1, 1, 1, 1, 1, 1, 1, 1, 1, 1, 1, 1, 1, 1, 1, 1, 1, 1, 1, 1, 1, 1, 1, 1, 1, 1, 1, 1, 1, 1, 1, 1, 1, 1, 1, 1, 1, 1, 1, 1, 1, 1, 1, 1, 1, 1, 1, 1, 1, 1, 1, 1, 1, 1, 1, 1, 1, 1, 1, 1, 1, 1, 1, 1, 1, 1, 1, 1, 1, 1, 1, 1, 1, 1, 1, 1, 1, 1, 1, 1, 1, 1, 1, 1, 1, 1, 1, 1, 1, 1, 1, 1, 1, 1, 1, 1, 1, 1, 1, 1, 1, 1, 1, 1, 1, 1, 1, 1, 1, 1, 1, 1, 1, 1, 1, 1, 1, 1, 1, 1, 1, 1, 1, 1, 1, 1, 0, 0, 0, 0, 0, 0, 0, 0, 0, 0, 0, 0, 0, 0, 0, 0, 0, 0, 0, 0, 0, 0, 0, 0, 0, 0, 0, 0, 0, 0, 0, 0, 0, 0, 0, 0, 1, 1, 1, 1, 1, 1, 1, 1, 1, 1, 1, 1, 1, 1, 1, 1, 1, 1, 1, 1, 1, 1, 1, 1, 1, 1, 1, 1, 1, 1, 1, 1, 1, 1, 1, 1, 1, 1, 1, 1, 1, 1, 1, 1, 1, 1, 1, 1, 1, 1, 1, 1, 1, 1, 1, 1, 1, 1, 1, 1, 1, 1])
me_cylinder.polygons.foreach_set('material_index', [1, 1, 1, 1, 1, 1, 1, 1, 1, 0, 0, 0, 0, 0, 0, 0, 0, 1, 1, 1, 1, 1, 1, 1, 1, 1, 1, 1, 1, 1, 1, 1, 1, 1, 1, 1, 1, 1, 1, 1, 1, 1, 1, 1, 1, 1, 1, 1, 1, 1, 1, 1, 1, 1, 1, 1, 0, 1, 1, 0, 0, 0, 0, 0, 0, 0, 0, 1, 1, 1, 1, 1, 1, 1, 1, 0, 0, 1, 0, 1, 0, 1, 0, 1, 0, 1, 0, 1, 0, 0, 0, 0, 0, 0, 0, 0, 0, 0, 0, 0, 0, 0, 0, 0, 0, 0, 0, 0, 0, 0, 0, 0, 0, 0, 0, 0, 0, 0, 0, 0, 0, 0, 0, 0, 0, 0, 0, 0, 0, 0, 0, 0, 0, 0, 0, 0, 0, 0, 0, 0, 0, 0, 0, 0, 0, 0, 0, 0, 0, 0, 0, 0, 0, 0, 0, 0, 0, 0, 0, 0, 0, 0, 0, 0, 0, 0, 0, 0, 0, 0, 0, 0, 0, 0, 0, 0, 0, 0, 0, 0, 0, 0, 0, 0, 0, 0, 0, 0, 0, 0, 0, 0, 0, 0, 0, 0, 0, 0, 0, 0, 0, 0, 0, 0, 0, 0, 0, 0, 0, 0, 0, 0, 0, 0, 0, 0, 1, 1, 1, 1, 1, 1, 1, 1, 1, 0, 0, 0, 0, 0, 0, 0, 0, 1, 1, 1, 1, 1, 1, 1, 1, 1, 1, 1, 1, 1, 1, 1, 1, 1, 1, 1, 1, 1, 1, 1, 1, 1, 1, 1, 1, 1, 1, 1, 1, 1, 1, 1, 1, 1, 1, 1, 0, 1, 1, 0, 0, 0, 0, 0, 0, 0, 0, 1, 1, 1, 1, 1, 1, 1, 1, 0, 0, 1, 0, 1, 0, 1, 0, 1, 0, 1, 0, 1, 0, 0, 0, 0, 0, 0, 0, 0, 0, 0, 0, 0, 0, 0, 0, 0, 0, 0, 0, 0, 0, 0, 0, 0, 0, 0, 0, 0, 0, 0, 0, 0, 0, 0, 0, 0, 0, 0, 0, 0, 0, 0, 0, 0, 0, 0, 0, 0, 0, 0, 0, 0, 0, 0, 0, 0, 0, 0, 0, 0, 0, 0, 0, 0, 0, 0, 0, 0, 0, 0, 0, 0, 0, 0, 0, 0, 0, 0, 0, 0, 0, 0, 0, 0, 0, 0, 0, 0, 0, 0, 0, 0, 0, 0, 0, 0, 0, 0, 0, 0, 0, 0, 0, 0, 0, 0, 0, 0, 0, 0, 0, 0, 0, 0, 0, 0, 0, 0, 0, 0, 0, 0, 0, 0, 0, 0, 0, 0, 1, 1, 1, 1, 1, 1, 1, 1, 1, 1, 1, 1, 1, 1, 1, 1, 1, 1, 1, 1, 1, 1, 1, 1, 1, 1, 1, 1, 1, 1, 1, 1, 1, 1, 1, 1, 2, 2, 2, 2, 2, 2, 2, 2, 2, 2, 2, 2, 2, 2, 2, 2, 2, 2, 2, 2, 2, 2, 2, 2, 2, 2, 2, 2, 2, 2, 3, 3, 3, 3, 3, 3, 3, 3, 3, 3, 3, 3, 3, 3, 3, 3, 3, 3, 3, 3, 3, 3, 3, 3, 3, 3, 3, 3, 3, 3, 3, 3])
me_cylinder.materials.append(mat_player_yellow)
me_cylinder.materials.append(mat_player_grey)
me_cylinder.materials.append(mat_player_black)
me_cylinder.materials.append(mat_player_red)
me_cylinder.use_remesh_preserve_volume = False
me_cylinder.use_remesh_preserve_attributes = False
me_cylinder.use_mirror_vertex_groups = False
me_cylinder.update()

# ---- objects
ob_player = bpy.data.objects.new('Player', me_cylinder)

# ---- transforms, parenting, visibility, modifiers, constraints
ob_player.location = (0.0, 0.0, 0.0)
ob_player.lineart.crease_threshold = 0.0

# ---- collection membership
col_collection_1.objects.link(ob_player)

# ---- scene / render settings (as saved in the file)
scene.frame_start = 1; scene.frame_end = 250; scene.frame_set(0)
scene.render.engine = 'CYCLES'
scene.render.resolution_percentage = 50
scene.render.dither_intensity = 0.0
scene.cycles.use_denoising = False
scene.cycles.samples = 128
scene.cycles.sampling_pattern = 'TABULATED_SOBOL'
scene.cycles.use_adaptive_sampling = False
scene.cycles.use_light_tree = False
scene.cycles.blur_glossy = 0.0
scene.cycles.sample_clamp_indirect = 0.0
scene.view_settings.view_transform = 'Standard'
bpy.context.view_layer.update()

# ---- added for rendering (the .blend has no active camera and no usable light): camera, sun
cam_auto = bpy.data.cameras.new('AutoCamera')
cam_auto.lens = 50.0
cam_auto.sensor_width = 36.0
cam_auto.clip_end = 1000.0
ob_auto_camera = bpy.data.objects.new('AutoCamera', cam_auto)
scene.collection.objects.link(ob_auto_camera)
ob_auto_camera.location = (1.12559, -1.34464, 1.34062)
ob_auto_camera.rotation_euler = (1.09748, -7.21219e-08, 0.694738)
scene.camera = ob_auto_camera
light_auto_sun = bpy.data.lights.new('AutoSun', 'SUN')
light_auto_sun.energy = 3.0
light_auto_sun.angle = 0.0523599
ob_auto_sun = bpy.data.objects.new('AutoSun', light_auto_sun)
scene.collection.objects.link(ob_auto_sun)
ob_auto_sun.rotation_euler = (0.872665, 0.174533, 0.523599)
bpy.context.view_layer.update()
